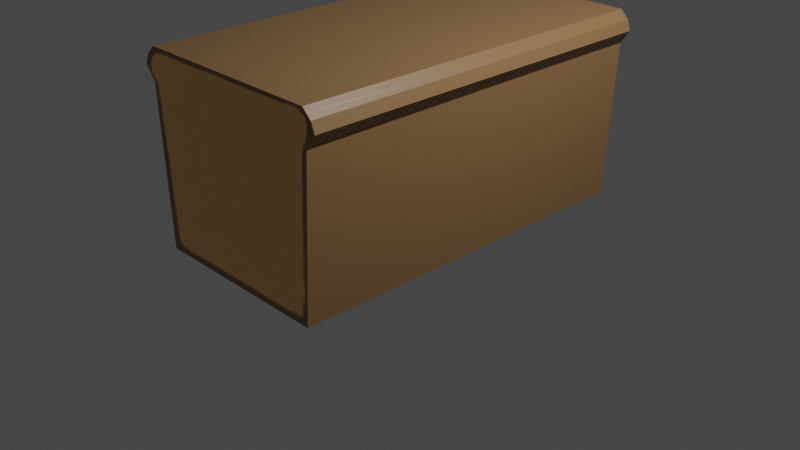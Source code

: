 # Source: Bread.blend  (saved by Blender 2.93.20; exported with 4.5.12 LTS)
import bpy
from mathutils import Matrix  # noqa: F401  (used for matrix-valued properties, if any)

bpy.ops.wm.read_factory_settings(use_empty=True)
scene = bpy.context.scene
scene.name = 'Scene'

# ---- collections
col_collection = bpy.data.collections.new('Collection'); scene.collection.children.link(col_collection)

# ---- images (referenced by path relative to the original .blend; pixels are not part of the script)
import os
ASSET_DIR = os.environ.get("B2B_ASSET_DIR", "")  # directory of the original .blend (textures are referenced by path, not embedded)
HERE = os.path.dirname(os.path.abspath(__file__))  # packed textures are extracted next to this script under _unpacked/

def load_image(name, relpath, width, height, colorspace="sRGB"):
    """Load a texture the original file referenced (path relative to the .blend, or extracted next to this script)."""
    p = next((c for c in (os.path.join(HERE, relpath), os.path.join(ASSET_DIR, relpath)) if relpath and os.path.exists(c)), "")
    if p:
        img = bpy.data.images.load(p, check_existing=True)
        img.name = name
    else:  # same state as the original file: an image datablock whose file is absent (Cycles renders it pink)
        img = bpy.data.images.new(name, width, height)
        img.source = "FILE"
        img.filepath = "//" + (relpath or name)
    img.colorspace_settings.name = colorspace
    return img
img_material_base_color = load_image('Material Base Color', '_unpacked/Material_Base_Color.80d70a6a.png', 1024, 1024, 'sRGB')

# ---- materials (node trees are filled in below, after node groups)
mat_material = bpy.data.materials.new('Material')
mat_material.alpha_threshold = 0.0
mat_material.use_transparent_shadow = False
mat_material.line_color = (0.0, 0.0, 0.0, 1.0)

# ---- material node trees
mat_material.use_nodes = True; mat_material.node_tree.nodes.clear()
_N = mat_material.node_tree.nodes; _L = mat_material.node_tree.links
n0 = _N.new('ShaderNodeOutputMaterial'); n0.name = 'Material Output'; n0.location = (300, 300)
n1 = _N.new('ShaderNodeBsdfPrincipled'); n1.name = 'Principled BSDF'; n1.location = (10, 300)
n1.distribution = 'GGX'
n1.subsurface_method = 'BURLEY'
n1.inputs[2].default_value = 0.4
n1.inputs[3].default_value = 1.45
n1.inputs[27].default_value = (0.0, 0.0, 0.0, 1.0)
n1.inputs[28].default_value = 1.0
n2 = _N.new('ShaderNodeTexImage'); n2.name = 'Image Texture'; n2.location = (-280, 280)
n2.image = img_material_base_color
_L.new(n1.outputs[0], n0.inputs[0])
_L.new(n2.outputs[0], n1.inputs[0])
n0.is_active_output = True

# ---- world
world_world = bpy.data.worlds.new('World'); scene.world = world_world
world_world.use_nodes = True; world_world.node_tree.nodes.clear()
_N = world_world.node_tree.nodes; _L = world_world.node_tree.links
n0 = _N.new('ShaderNodeOutputWorld'); n0.name = 'World Output'; n0.location = (300, 300)
n1 = _N.new('ShaderNodeBackground'); n1.name = 'Background'; n1.location = (10, 300)
n1.inputs[0].default_value = (0.05088, 0.05088, 0.05088, 1.0)
_L.new(n1.outputs[0], n0.inputs[0])
n0.is_active_output = True
world_world.color = (0.05088, 0.05088, 0.05088)
world_world.use_sun_shadow = False
world_world.sun_shadow_jitter_overblur = 0.0

# ---- cameras
cam_camera = bpy.data.cameras.new('Camera')
cam_camera.clip_end = 100.0
cam_camera.ortho_scale = 7.314

# ---- lights
light_light = bpy.data.lights.new('Light', 'POINT')
light_light.transmission_factor = 0.0
light_light.energy = 1000.0
light_light.shadow_soft_size = 0.1
light_light.shadow_maximum_resolution = 0.006
light_light.use_absolute_resolution = True

# ---- meshes
me_cube = bpy.data.meshes.new('Cube')
me_cube.from_pydata([(1.06, 1.0, 1.0), (1.0, 1.0, -1.0), (1.05, -1.0, 1.0), (1.0, -1.0, -1.0), (-1.06, 1.0, 1.0), (-1.0, 1.0, -1.0), (-1.05, -1.0, 1.0), (-1.0, -1.0, -1.0), (1.18, 1.0, 0.8023), (-1.191, -1.0, 0.8023), (1.191, -1.0, 0.8023), (-1.18, 1.0, 0.8023), (1.083, 1.0, 0.6607), (1.08, -1.0, 0.6607), (-1.083, 1.0, 0.6607), (-1.08, -1.0, 0.6607), (-1.147, -1.0, 0.9088), (1.146, 1.0, 0.9088), (1.147, -1.0, 0.9088), (-1.146, 1.0, 0.9088), (-1.0, 0.0, -1.0), (0.0, 1.0, -1.0), (1.042, 1.0, -0.1697), (-1.098, -1.0, 0.9544), (1.04, -1.0, -0.1697), (-1.042, 1.0, -0.1697), (0.0, -1.0, 1.0), (1.055, 0.0, 1.0), (0.0, -1.0, -1.0), (-1.055, 0.0, 1.0), (0.0, 1.0, 1.0), (1.0, 0.0, -1.0), (1.163, 1.0, 0.8555), (-1.135, -1.0, 0.7315), (1.169, -1.0, 0.8555), (-1.163, 1.0, 0.8555), (0.0, 1.0, 0.8023), (1.185, 0.0, 0.8023), (-1.185, 0.0, 0.8023), (0.0, -1.0, 0.8023), (1.132, 1.0, 0.7315), (1.135, -1.0, 0.7315), (-1.132, 1.0, 0.7315), (-1.04, -1.0, -0.1697), (0.0, -1.0, 0.6607), (-1.082, 0.0, 0.6607), (1.082, 0.0, 0.6607), (0.0, 1.0, 0.6607), (-1.169, -1.0, 0.8555), (1.103, 1.0, 0.9544), (1.098, -1.0, 0.9544), (-1.103, 1.0, 0.9544), (0.0, 1.0, 0.9088), (1.146, 0.0, 0.9088), (-1.146, 0.0, 0.9088), (0.0, -1.0, 0.9088), (-2.98e-08, 2.98e-08, 1.0), (0.0, -1.0, 0.9544), (-1.101, -2.98e-08, 0.9544), (2.98e-08, 2.98e-08, -1.0), (1.101, 2.98e-08, 0.9544), (-5.96e-08, 1.0, 0.9544), (-5.96e-08, 1.0, 0.7315), (1.133, 2.98e-08, 0.7315), (-1.133, -2.98e-08, 0.7315), (5.96e-08, -1.0, 0.7315), (0.0, -1.0, -0.1697), (-1.041, -2.98e-08, -0.1697), (1.041, 2.98e-08, -0.1697), (0.0, 1.0, -0.1697), (0.0, 1.0, 0.8555), (1.166, 2.98e-08, 0.8555), (-1.166, -2.98e-08, 0.8555), (0.0, -1.0, 0.8555)], [], [(0, 30, 56, 27), (30, 4, 29, 56), (56, 29, 6, 26), (27, 56, 26, 2), (18, 50, 57, 55), (50, 2, 26, 57), (57, 26, 6, 23), (55, 57, 23, 16), (16, 23, 58, 54), (23, 6, 29, 58), (58, 29, 4, 51), (54, 58, 51, 19), (5, 21, 59, 20), (21, 1, 31, 59), (59, 31, 3, 28), (20, 59, 28, 7), (17, 49, 60, 53), (49, 0, 27, 60), (60, 27, 2, 50), (53, 60, 50, 18), (19, 51, 61, 52), (51, 4, 30, 61), (61, 30, 0, 49), (52, 61, 49, 17), (14, 42, 62, 47), (42, 11, 36, 62), (62, 36, 8, 40), (47, 62, 40, 12), (12, 40, 63, 46), (40, 8, 37, 63), (63, 37, 10, 41), (46, 63, 41, 13), (15, 33, 64, 45), (33, 9, 38, 64), (64, 38, 11, 42), (45, 64, 42, 14), (13, 41, 65, 44), (41, 10, 39, 65), (65, 39, 9, 33), (44, 65, 33, 15), (3, 24, 66, 28), (24, 13, 44, 66), (66, 44, 15, 43), (28, 66, 43, 7), (7, 43, 67, 20), (43, 15, 45, 67), (67, 45, 14, 25), (20, 67, 25, 5), (1, 22, 68, 31), (22, 12, 46, 68), (68, 46, 13, 24), (31, 68, 24, 3), (5, 25, 69, 21), (25, 14, 47, 69), (69, 47, 12, 22), (21, 69, 22, 1), (11, 35, 70, 36), (35, 19, 52, 70), (70, 52, 17, 32), (36, 70, 32, 8), (8, 32, 71, 37), (32, 17, 53, 71), (71, 53, 18, 34), (37, 71, 34, 10), (9, 48, 72, 38), (48, 16, 54, 72), (72, 54, 19, 35), (38, 72, 35, 11), (10, 34, 73, 39), (34, 18, 55, 73), (73, 55, 16, 48), (39, 73, 48, 9)])
_uv = me_cube.uv_layers.new(name='UVMap')
_uv.uv.foreach_set('vector', [0.3333, 0.7468, 0.3333, 0.5701, 0.5, 0.5701, 0.5, 0.7459, 0.3333, 0.5701, 0.3333, 0.3934, 0.5, 0.3942, 0.5, 0.5701, 0.5, 0.5701, 0.5, 0.3942, 0.6667, 0.3951, 0.6667, 0.5701, 0.5, 0.7459, 0.5, 0.5701, 0.6667, 0.5701, 0.6667, 0.7451, 0.3181, 0.007316, 0.3257, 0.01537, 0.3257, 0.1984, 0.3181, 0.1984, 0.3257, 0.01537, 0.3333, 0.02343, 0.3333, 0.1984, 0.3257, 0.1984, 0.3257, 0.1984, 0.3333, 0.1984, 0.3333, 0.3734, 0.3257, 0.3815, 0.3181, 0.1984, 0.3257, 0.1984, 0.3257, 0.3815, 0.3181, 0.3896, 0.01746, 0.7303, 0.008732, 0.7303, 0.008791, 0.5636, 0.01745, 0.5636, 0.008732, 0.7303, 0.0, 0.7303, 0.0001286, 0.5636, 0.008791, 0.5636, 0.008791, 0.5636, 0.0001286, 0.5636, 0.0002573, 0.3969, 0.00885, 0.3969, 0.01745, 0.5636, 0.008791, 0.5636, 0.00885, 0.3969, 0.01744, 0.3969, 0.6667, 0.0, 0.8333, 0.0, 0.8333, 0.1667, 0.6667, 0.1667, 0.8333, 0.0, 1.0, 0.0, 1.0, 0.1667, 0.8333, 0.1667, 0.8333, 0.1667, 1.0, 0.1667, 1.0, 0.3333, 0.8333, 0.3333, 0.6667, 0.1667, 0.8333, 0.1667, 0.8333, 0.3333, 0.6667, 0.3333, 0.6841, 0.6667, 0.6755, 0.6667, 0.6755, 0.5, 0.6841, 0.5, 0.6755, 0.6667, 0.6669, 0.6667, 0.6668, 0.5, 0.6755, 0.5, 0.6755, 0.5, 0.6668, 0.5, 0.6667, 0.3334, 0.6754, 0.3333, 0.6841, 0.5, 0.6755, 0.5, 0.6754, 0.3333, 0.6841, 0.3333, 0.6515, 0.005721, 0.6591, 0.01285, 0.6591, 0.1967, 0.6515, 0.1967, 0.6591, 0.01285, 0.6667, 0.01998, 0.6667, 0.1967, 0.6591, 0.1967, 0.6591, 0.1967, 0.6667, 0.1967, 0.6667, 0.3734, 0.6591, 0.3805, 0.6515, 0.1967, 0.6591, 0.1967, 0.6591, 0.3805, 0.6515, 0.3877, 0.6101, 0.01616, 0.6219, 0.00808, 0.6219, 0.1967, 0.6101, 0.1967, 0.6219, 0.00808, 0.6337, 0.0, 0.6337, 0.1967, 0.6219, 0.1967, 0.6219, 0.1967, 0.6337, 0.1967, 0.6337, 0.3934, 0.6219, 0.3853, 0.6101, 0.1967, 0.6219, 0.1967, 0.6219, 0.3853, 0.6101, 0.3772, 0.7234, 0.6667, 0.713, 0.6667, 0.713, 0.5, 0.7234, 0.5, 0.713, 0.6667, 0.7025, 0.6667, 0.7026, 0.5, 0.713, 0.5, 0.713, 0.5, 0.7026, 0.5, 0.7028, 0.3333, 0.713, 0.3333, 0.7234, 0.5, 0.713, 0.5, 0.713, 0.3333, 0.7233, 0.3334, 0.05666, 0.7303, 0.04638, 0.7303, 0.04634, 0.5636, 0.0567, 0.5636, 0.04638, 0.7303, 0.03611, 0.7303, 0.03597, 0.5636, 0.04634, 0.5636, 0.04634, 0.5636, 0.03597, 0.5636, 0.03584, 0.3969, 0.04629, 0.3969, 0.0567, 0.5636, 0.04634, 0.5636, 0.04629, 0.3969, 0.05674, 0.3969, 0.2768, 0.01843, 0.2886, 0.009217, 0.2886, 0.1984, 0.2768, 0.1984, 0.2886, 0.009217, 0.3004, 0.0, 0.3004, 0.1984, 0.2886, 0.1984, 0.2886, 0.1984, 0.3004, 0.1984, 0.3004, 0.3969, 0.2886, 0.3877, 0.2768, 0.1984, 0.2886, 0.1984, 0.2886, 0.3877, 0.2768, 0.3784, 0.0, 0.03177, 0.1384, 0.0251, 0.1384, 0.1984, 0.0, 0.1984, 0.1384, 0.0251, 0.2768, 0.01843, 0.2768, 0.1984, 0.1384, 0.1984, 0.1384, 0.1984, 0.2768, 0.1984, 0.2768, 0.3784, 0.1384, 0.3718, 0.0, 0.1984, 0.1384, 0.1984, 0.1384, 0.3718, 0.0, 0.3651, 0.3283, 0.7302, 0.1925, 0.7302, 0.1925, 0.5636, 0.3283, 0.5635, 0.1925, 0.7302, 0.05666, 0.7303, 0.0567, 0.5636, 0.1925, 0.5636, 0.1925, 0.5636, 0.0567, 0.5636, 0.05674, 0.3969, 0.1925, 0.3969, 0.3283, 0.5635, 0.1925, 0.5636, 0.1925, 0.3969, 0.3283, 0.3969, 0.9949, 0.6667, 0.8592, 0.6667, 0.8591, 0.5, 0.9949, 0.5001, 0.8592, 0.6667, 0.7234, 0.6667, 0.7234, 0.5, 0.8591, 0.5, 0.8591, 0.5, 0.7234, 0.5, 0.7233, 0.3334, 0.8591, 0.3334, 0.9949, 0.5001, 0.8591, 0.5, 0.8591, 0.3334, 0.9949, 0.3334, 0.3333, 0.03003, 0.4717, 0.02309, 0.4717, 0.1967, 0.3333, 0.1967, 0.4717, 0.02309, 0.6101, 0.01616, 0.6101, 0.1967, 0.4717, 0.1967, 0.4717, 0.1967, 0.6101, 0.1967, 0.6101, 0.3772, 0.4717, 0.3703, 0.3333, 0.1967, 0.4717, 0.1967, 0.4717, 0.3703, 0.3333, 0.3634, 0.6337, 0.0, 0.6426, 0.002861, 0.6426, 0.1967, 0.6337, 0.1967, 0.6426, 0.002861, 0.6515, 0.005721, 0.6515, 0.1967, 0.6426, 0.1967, 0.6426, 0.1967, 0.6515, 0.1967, 0.6515, 0.3877, 0.6426, 0.3905, 0.6337, 0.1967, 0.6426, 0.1967, 0.6426, 0.3905, 0.6337, 0.3934, 0.7025, 0.6667, 0.6933, 0.6667, 0.6934, 0.5, 0.7026, 0.5, 0.6933, 0.6667, 0.6841, 0.6667, 0.6841, 0.5, 0.6934, 0.5, 0.6934, 0.5, 0.6841, 0.5, 0.6841, 0.3333, 0.6935, 0.3333, 0.7026, 0.5, 0.6934, 0.5, 0.6935, 0.3333, 0.7028, 0.3333, 0.03611, 0.7303, 0.02678, 0.7303, 0.02671, 0.5636, 0.03597, 0.5636, 0.02678, 0.7303, 0.01746, 0.7303, 0.01745, 0.5636, 0.02671, 0.5636, 0.02671, 0.5636, 0.01745, 0.5636, 0.01744, 0.3969, 0.02664, 0.3969, 0.03597, 0.5636, 0.02671, 0.5636, 0.02664, 0.3969, 0.03584, 0.3969, 0.3004, 0.0, 0.3093, 0.003658, 0.3093, 0.1984, 0.3004, 0.1984, 0.3093, 0.003658, 0.3181, 0.007316, 0.3181, 0.1984, 0.3093, 0.1984, 0.3093, 0.1984, 0.3181, 0.1984, 0.3181, 0.3896, 0.3093, 0.3932, 0.3004, 0.1984, 0.3093, 0.1984, 0.3093, 0.3932, 0.3004, 0.3969])
me_cube.materials.append(mat_material)
me_cube.use_remesh_preserve_volume = False
me_cube.use_remesh_preserve_attributes = False
me_cube.use_mirror_vertex_groups = False
me_cube.update()

# ---- objects
ob_cube = bpy.data.objects.new('Cube', me_cube)
ob_light = bpy.data.objects.new('Light', light_light)
ob_camera = bpy.data.objects.new('Camera', cam_camera)

# ---- transforms, parenting, visibility, modifiers, constraints
ob_cube.location = (0.0, 0.0, 1.0)
ob_cube.scale = (1.0, 2.0, 1.0)
ob_cube.lock_rotations_4d = False
ob_cube.empty_display_type = 'ARROWS'
ob_cube.lineart.crease_threshold = 0.0
ob_light.location = (4.076, 1.005, 5.904)
ob_light.rotation_euler = (0.6503, 0.05522, 1.866)
ob_light.lock_rotations_4d = False
ob_light.empty_display_type = 'ARROWS'
ob_light.color = (0.0, 0.0, 0.0, 0.0)
ob_light.lineart.crease_threshold = 0.0
ob_camera.location = (7.359, -6.926, 4.958)
ob_camera.rotation_euler = (1.109, 0.0, 0.8149)
ob_camera.lock_rotations_4d = False
ob_camera.empty_display_type = 'ARROWS'
ob_camera.color = (0.0, 0.0, 0.0, 0.0)
ob_camera.display_type = 'WIRE'
ob_camera.lineart.crease_threshold = 0.0

# ---- collection membership
col_collection.objects.link(ob_cube)
col_collection.objects.link(ob_light)
col_collection.objects.link(ob_camera)

# ---- scene / render settings (as saved in the file)
scene.camera = ob_camera
scene.frame_start = 1; scene.frame_end = 250; scene.frame_set(1)
scene.render.engine = 'BLENDER_EEVEE_NEXT'
scene.cycles.use_denoising = False
scene.cycles.samples = 128
scene.cycles.sampling_pattern = 'TABULATED_SOBOL'
scene.cycles.use_adaptive_sampling = False
scene.cycles.use_light_tree = False
scene.view_settings.view_transform = 'Filmic'
bpy.context.view_layer.update()
